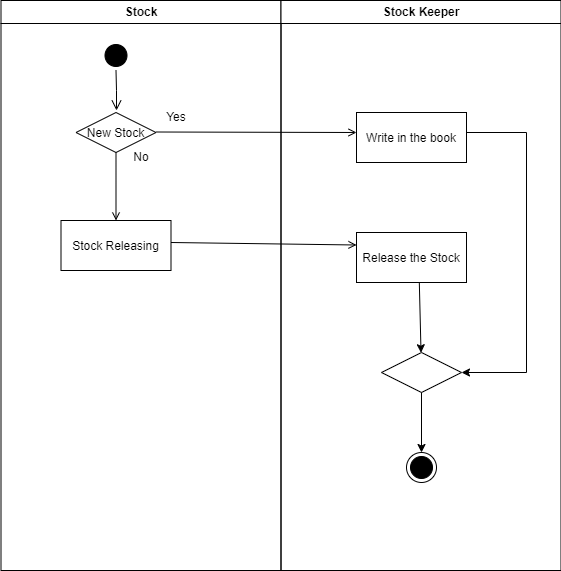

The diagram above was exported from draw.io. Its source (the exported page's mxGraphModel, read from the mxfile embedded in the PNG):
<mxGraphModel dx="1050" dy="557" grid="1" gridSize="10" guides="1" tooltips="1" connect="1" arrows="1" fold="1" page="1" pageScale="1" pageWidth="1169" pageHeight="826" background="#ffffff" math="0" shadow="0">
  <root>
    <mxCell id="0" />
    <mxCell id="1" parent="0" />
    <mxCell id="2" value="Stock" style="swimlane;whiteSpace=wrap" parent="1" vertex="1">
      <mxGeometry x="164.5" y="128" width="280" height="570" as="geometry" />
    </mxCell>
    <mxCell id="5" value="" style="ellipse;shape=startState;fillColor=#000000;strokeColor=#000000;" parent="2" vertex="1">
      <mxGeometry x="100" y="40" width="30" height="30" as="geometry" />
    </mxCell>
    <mxCell id="6" value="" style="edgeStyle=elbowEdgeStyle;elbow=horizontal;verticalAlign=bottom;endArrow=open;endSize=8;strokeColor=#000000;endFill=1;rounded=0" parent="2" source="5" edge="1">
      <mxGeometry x="100" y="40" as="geometry">
        <mxPoint x="115.5" y="110" as="targetPoint" />
      </mxGeometry>
    </mxCell>
    <mxCell id="8" value="Stock Releasing" style="" parent="2" vertex="1">
      <mxGeometry x="60" y="220" width="110" height="50" as="geometry" />
    </mxCell>
    <mxCell id="9" value="" style="endArrow=open;strokeColor=#000000;endFill=1;rounded=0;exitX=0.5;exitY=1;exitDx=0;exitDy=0;" parent="2" source="gqoX4nyMWw9H7AFd74c1-60" target="8" edge="1">
      <mxGeometry relative="1" as="geometry">
        <mxPoint x="115" y="160" as="sourcePoint" />
      </mxGeometry>
    </mxCell>
    <mxCell id="gqoX4nyMWw9H7AFd74c1-60" value="New Stock" style="rhombus;fillColor=#FFFFFF;strokeColor=#000000;" vertex="1" parent="2">
      <mxGeometry x="75" y="112" width="80" height="40" as="geometry" />
    </mxCell>
    <mxCell id="gqoX4nyMWw9H7AFd74c1-62" value="No" style="text;html=1;strokeColor=none;fillColor=none;align=center;verticalAlign=middle;whiteSpace=wrap;rounded=0;" vertex="1" parent="2">
      <mxGeometry x="110.5" y="142" width="60" height="30" as="geometry" />
    </mxCell>
    <mxCell id="gqoX4nyMWw9H7AFd74c1-63" value="" style="endArrow=open;strokeColor=#000000;endFill=1;rounded=0" edge="1" parent="2">
      <mxGeometry relative="1" as="geometry">
        <mxPoint x="155" y="131.5" as="sourcePoint" />
        <mxPoint x="355.5" y="132" as="targetPoint" />
      </mxGeometry>
    </mxCell>
    <mxCell id="gqoX4nyMWw9H7AFd74c1-64" value="Yes" style="text;html=1;strokeColor=none;fillColor=none;align=center;verticalAlign=middle;whiteSpace=wrap;rounded=0;" vertex="1" parent="2">
      <mxGeometry x="145.5" y="102" width="60" height="30" as="geometry" />
    </mxCell>
    <mxCell id="gqoX4nyMWw9H7AFd74c1-68" value="" style="endArrow=open;strokeColor=#000000;endFill=1;rounded=0;entryX=0;entryY=0.25;entryDx=0;entryDy=0;" edge="1" parent="2" target="gqoX4nyMWw9H7AFd74c1-67">
      <mxGeometry relative="1" as="geometry">
        <mxPoint x="170" y="242" as="sourcePoint" />
        <mxPoint x="299.5" y="242" as="targetPoint" />
      </mxGeometry>
    </mxCell>
    <mxCell id="3" value="Stock Keeper" style="swimlane;whiteSpace=wrap" parent="1" vertex="1">
      <mxGeometry x="444.5" y="128" width="280" height="570" as="geometry" />
    </mxCell>
    <mxCell id="gqoX4nyMWw9H7AFd74c1-65" value="Write in the book" style="" vertex="1" parent="3">
      <mxGeometry x="75.5" y="112" width="110" height="50" as="geometry" />
    </mxCell>
    <mxCell id="gqoX4nyMWw9H7AFd74c1-67" value="Release the Stock" style="" vertex="1" parent="3">
      <mxGeometry x="75.5" y="232" width="110" height="50" as="geometry" />
    </mxCell>
    <mxCell id="gqoX4nyMWw9H7AFd74c1-69" value="" style="endArrow=none;html=1;rounded=0;" edge="1" parent="3">
      <mxGeometry width="50" height="50" relative="1" as="geometry">
        <mxPoint x="185.5" y="132" as="sourcePoint" />
        <mxPoint x="245.5" y="132" as="targetPoint" />
      </mxGeometry>
    </mxCell>
    <mxCell id="gqoX4nyMWw9H7AFd74c1-70" value="" style="endArrow=none;html=1;rounded=0;endFill=0;" edge="1" parent="3">
      <mxGeometry width="50" height="50" relative="1" as="geometry">
        <mxPoint x="245.5" y="132" as="sourcePoint" />
        <mxPoint x="245.5" y="372" as="targetPoint" />
      </mxGeometry>
    </mxCell>
    <mxCell id="gqoX4nyMWw9H7AFd74c1-71" value="" style="endArrow=classic;html=1;rounded=0;entryX=1;entryY=0.5;entryDx=0;entryDy=0;" edge="1" parent="3" target="gqoX4nyMWw9H7AFd74c1-73">
      <mxGeometry width="50" height="50" relative="1" as="geometry">
        <mxPoint x="245.5" y="372" as="sourcePoint" />
        <mxPoint x="185.5" y="372" as="targetPoint" />
      </mxGeometry>
    </mxCell>
    <mxCell id="gqoX4nyMWw9H7AFd74c1-73" value="" style="rhombus;fillColor=#FFFFFF;strokeColor=#000000;" vertex="1" parent="3">
      <mxGeometry x="100.5" y="352" width="80" height="40" as="geometry" />
    </mxCell>
    <mxCell id="gqoX4nyMWw9H7AFd74c1-74" value="" style="endArrow=classic;html=1;rounded=0;exitX=0.571;exitY=0.996;exitDx=0;exitDy=0;exitPerimeter=0;" edge="1" parent="3" source="gqoX4nyMWw9H7AFd74c1-67" target="gqoX4nyMWw9H7AFd74c1-73">
      <mxGeometry width="50" height="50" relative="1" as="geometry">
        <mxPoint x="105.5" y="342" as="sourcePoint" />
        <mxPoint x="155.5" y="292" as="targetPoint" />
      </mxGeometry>
    </mxCell>
    <mxCell id="gqoX4nyMWw9H7AFd74c1-75" value="" style="ellipse;html=1;shape=endState;fillColor=#000000;strokeColor=#000000;" vertex="1" parent="3">
      <mxGeometry x="125.5" y="452" width="30" height="30" as="geometry" />
    </mxCell>
    <mxCell id="gqoX4nyMWw9H7AFd74c1-76" value="" style="endArrow=classic;html=1;rounded=0;exitX=0.571;exitY=0.996;exitDx=0;exitDy=0;exitPerimeter=0;entryX=0.5;entryY=0;entryDx=0;entryDy=0;" edge="1" parent="3" target="gqoX4nyMWw9H7AFd74c1-75">
      <mxGeometry width="50" height="50" relative="1" as="geometry">
        <mxPoint x="140.5" y="392" as="sourcePoint" />
        <mxPoint x="142.5" y="462" as="targetPoint" />
      </mxGeometry>
    </mxCell>
  </root>
</mxGraphModel>